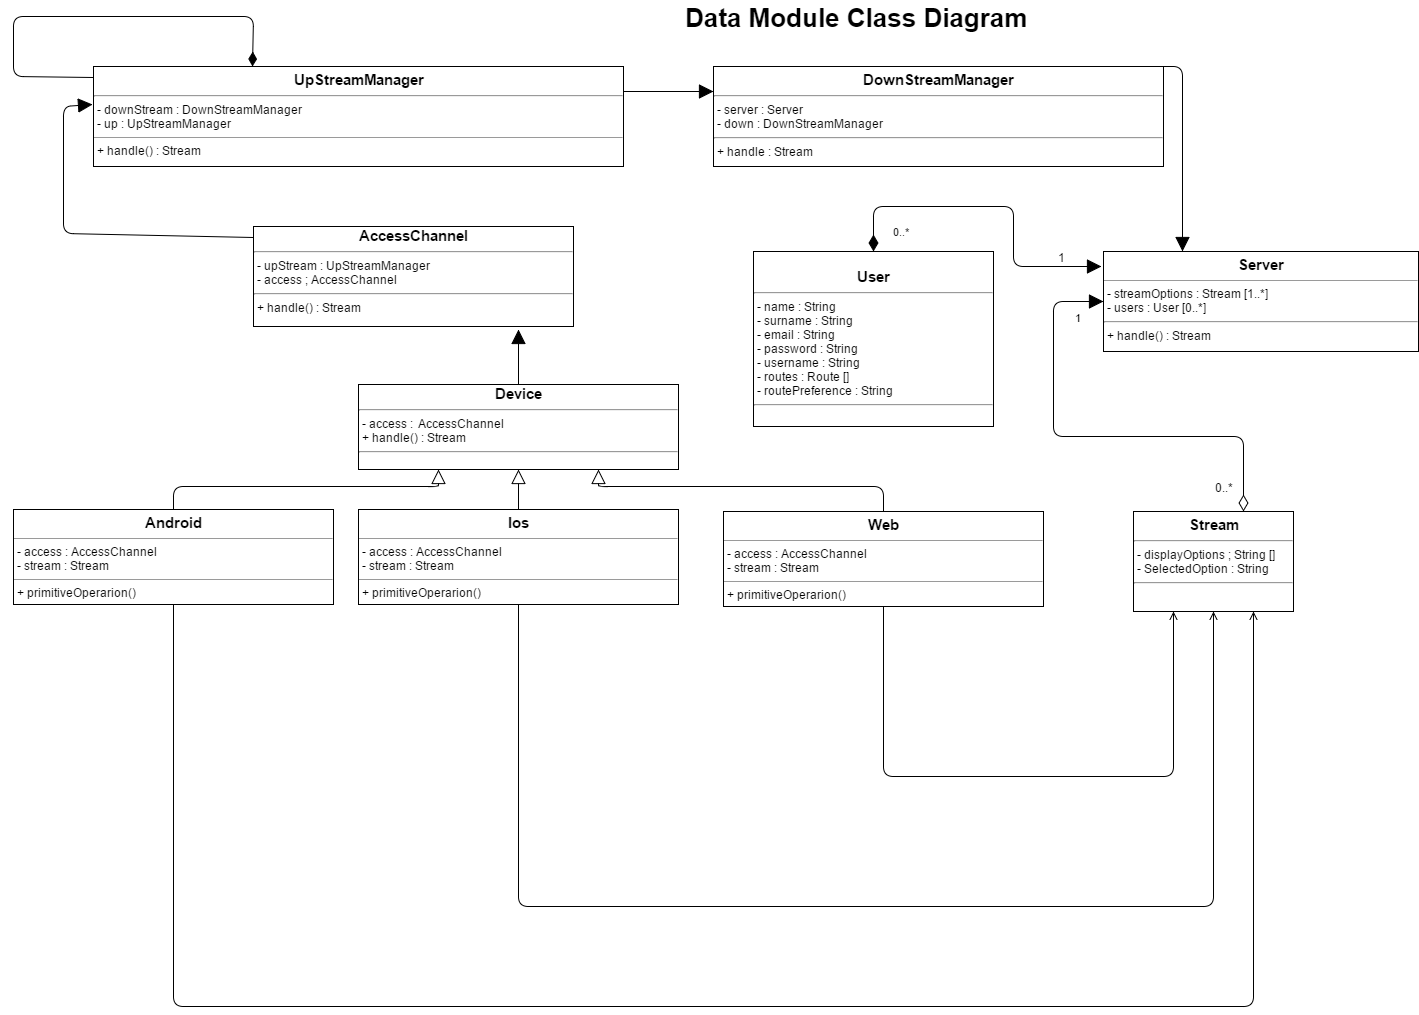

The diagram above was exported from draw.io. Its source (the exported page's mxGraphModel, read from the mxfile embedded in the PNG):
<mxGraphModel dx="2062" dy="749" grid="1" gridSize="10" guides="1" tooltips="1" connect="1" arrows="1" fold="1" page="1" pageScale="1" pageWidth="850" pageHeight="1100" background="#ffffff" math="0" shadow="0">
  <root>
    <mxCell id="0" />
    <mxCell id="1" parent="0" />
    <mxCell id="2" value="&lt;p style=&quot;margin: 0px ; margin-top: 4px ; text-align: center&quot;&gt;&lt;b&gt;&lt;font style=&quot;font-size: 15px&quot;&gt;DownStreamManager&lt;/font&gt;&lt;/b&gt;&lt;/p&gt;&lt;hr id=&quot;null&quot;&gt;&amp;nbsp;- server : Server&lt;div&gt;&amp;nbsp;- down : DownStreamManager&lt;br&gt;&lt;div&gt;&lt;hr id=&quot;null&quot;&gt;&amp;nbsp;+ handle : Stream&lt;/div&gt;&lt;/div&gt;" style="verticalAlign=top;align=left;overflow=fill;fontSize=12;fontFamily=Helvetica;html=1;" parent="1" vertex="1">
      <mxGeometry x="740" y="90" width="450" height="100" as="geometry" />
    </mxCell>
    <mxCell id="3" value="&lt;div style=&quot;text-align: center&quot;&gt;&lt;b style=&quot;font-size: 15px&quot;&gt;AccessChannel&lt;/b&gt;&lt;br&gt;&lt;/div&gt;&lt;div style=&quot;text-align: center&quot;&gt;&lt;div style=&quot;text-align: left&quot;&gt;&lt;hr id=&quot;null&quot;&gt;&lt;/div&gt;&lt;div style=&quot;text-align: left&quot;&gt;&amp;nbsp;- upStream : UpStreamManager&lt;br&gt;&amp;nbsp;- access ; AccessChannel&lt;/div&gt;&lt;div style=&quot;text-align: left&quot;&gt;&lt;hr id=&quot;null&quot;&gt;&lt;/div&gt;&lt;div style=&quot;text-align: left&quot;&gt;&amp;nbsp;+ handle() : Stream&lt;br&gt;&lt;/div&gt;&lt;/div&gt;&lt;p style=&quot;margin: 0px ; margin-top: 4px ; text-align: center&quot;&gt;&lt;/p&gt;" style="verticalAlign=top;align=left;overflow=fill;fontSize=12;fontFamily=Helvetica;html=1;" parent="1" vertex="1">
      <mxGeometry x="280" y="250" width="320" height="100" as="geometry" />
    </mxCell>
    <mxCell id="4" value="&lt;div style=&quot;text-align: center&quot;&gt;&lt;b style=&quot;line-height: 130%&quot;&gt;&lt;font style=&quot;font-size: 15px&quot;&gt;&lt;br&gt;&lt;/font&gt;&lt;/b&gt;&lt;/div&gt;&lt;div style=&quot;text-align: center&quot;&gt;&lt;b style=&quot;line-height: 130%&quot;&gt;&lt;font style=&quot;font-size: 15px&quot;&gt;User&lt;/font&gt;&lt;/b&gt;&lt;br&gt;&lt;/div&gt;&lt;div style=&quot;text-align: center&quot;&gt;&lt;hr id=&quot;null&quot;&gt;&lt;div style=&quot;text-align: left&quot;&gt;&amp;nbsp;- name : String&lt;/div&gt;&lt;div style=&quot;text-align: left&quot;&gt;&amp;nbsp;- surname : String&lt;/div&gt;&lt;div style=&quot;text-align: left&quot;&gt;&amp;nbsp;- email : String&lt;/div&gt;&lt;div style=&quot;text-align: left&quot;&gt;&amp;nbsp;- password : String&lt;/div&gt;&lt;div style=&quot;text-align: left&quot;&gt;&amp;nbsp;- username : String&lt;/div&gt;&lt;div style=&quot;text-align: left&quot;&gt;&amp;nbsp;- routes : Route []&lt;/div&gt;&lt;div style=&quot;text-align: left&quot;&gt;&amp;nbsp;- routePreference : String&lt;/div&gt;&lt;div style=&quot;text-align: left&quot;&gt;&lt;hr id=&quot;null&quot;&gt;&amp;nbsp;&lt;/div&gt;&lt;/div&gt;&lt;p style=&quot;margin: 0px ; margin-top: 4px ; text-align: center&quot;&gt;&lt;/p&gt;" style="verticalAlign=top;align=left;overflow=fill;fontSize=12;fontFamily=Helvetica;html=1;" parent="1" vertex="1">
      <mxGeometry x="780" y="275" width="240" height="175" as="geometry" />
    </mxCell>
    <mxCell id="5" value="&lt;p style=&quot;margin: 0px ; margin-top: 4px ; text-align: center&quot;&gt;&lt;b&gt;&lt;font style=&quot;font-size: 15px&quot;&gt;Android&lt;/font&gt;&lt;/b&gt;&lt;/p&gt;&lt;hr size=&quot;1&quot;&gt;&amp;nbsp;- access : AccessChannel&lt;div&gt;&amp;nbsp;- stream : Stream&lt;br&gt;&lt;div&gt;&lt;hr size=&quot;1&quot;&gt;&lt;div style=&quot;height: 2px&quot;&gt;&amp;nbsp;+ primitiveOperarion()&lt;/div&gt;&lt;/div&gt;&lt;/div&gt;" style="verticalAlign=top;align=left;overflow=fill;fontSize=12;fontFamily=Helvetica;html=1;" parent="1" vertex="1">
      <mxGeometry x="40" y="533" width="320" height="95" as="geometry" />
    </mxCell>
    <mxCell id="6" value="&lt;p style=&quot;margin: 0px ; margin-top: 4px ; text-align: center&quot;&gt;&lt;b&gt;&lt;font style=&quot;font-size: 15px&quot;&gt;Stream&lt;/font&gt;&lt;/b&gt;&lt;/p&gt;&lt;div style=&quot;height: 2px&quot;&gt;&lt;div&gt;&lt;hr id=&quot;null&quot;&gt;&lt;/div&gt;&lt;div&gt;&amp;nbsp;- displayOptions ; String []&lt;/div&gt;&lt;div&gt;&amp;nbsp;- SelectedOption : String&lt;/div&gt;&lt;hr id=&quot;null&quot;&gt;&lt;div&gt;&amp;nbsp;&lt;/div&gt;&lt;/div&gt;" style="verticalAlign=top;align=left;overflow=fill;fontSize=12;fontFamily=Helvetica;html=1;" parent="1" vertex="1">
      <mxGeometry x="1160" y="535" width="160" height="100" as="geometry" />
    </mxCell>
    <mxCell id="7" value="&lt;p style=&quot;margin: 0px ; margin-top: 4px ; text-align: center&quot;&gt;&lt;b&gt;&lt;font style=&quot;font-size: 15px&quot;&gt;UpStreamManager&lt;/font&gt;&lt;/b&gt;&lt;/p&gt;&lt;hr id=&quot;null&quot;&gt;&amp;nbsp;- downStream : DownStreamManager&lt;div&gt;&amp;nbsp;- up : UpStreamManager&lt;br&gt;&lt;hr size=&quot;1&quot;&gt;&amp;nbsp;+ handle() : Stream&lt;/div&gt;" style="verticalAlign=top;align=left;overflow=fill;fontSize=12;fontFamily=Helvetica;html=1;" parent="1" vertex="1">
      <mxGeometry x="120" y="90" width="530" height="100" as="geometry" />
    </mxCell>
    <mxCell id="8" value="&lt;p style=&quot;margin: 0px ; margin-top: 4px ; text-align: center&quot;&gt;&lt;b&gt;&lt;font style=&quot;font-size: 15px&quot;&gt;Ios&lt;/font&gt;&lt;/b&gt;&lt;/p&gt;&lt;hr size=&quot;1&quot;&gt;&amp;nbsp;- access : AccessChannel&lt;div&gt;&amp;nbsp;- stream : Stream&lt;br&gt;&lt;div&gt;&lt;hr size=&quot;1&quot;&gt;&lt;div style=&quot;height: 2px&quot;&gt;&amp;nbsp;+ primitiveOperarion()&lt;br&gt;&lt;/div&gt;&lt;/div&gt;&lt;/div&gt;" style="verticalAlign=top;align=left;overflow=fill;fontSize=12;fontFamily=Helvetica;html=1;" parent="1" vertex="1">
      <mxGeometry x="385" y="533" width="320" height="95" as="geometry" />
    </mxCell>
    <mxCell id="9" value="&lt;p style=&quot;margin: 0px ; margin-top: 4px ; text-align: center&quot;&gt;&lt;b&gt;&lt;font style=&quot;font-size: 15px&quot;&gt;Web&lt;/font&gt;&lt;/b&gt;&lt;/p&gt;&lt;hr size=&quot;1&quot;&gt;&amp;nbsp;- access : AccessChannel&lt;div&gt;&amp;nbsp;- stream : Stream&lt;br&gt;&lt;div&gt;&lt;hr size=&quot;1&quot;&gt;&lt;div style=&quot;height: 2px&quot;&gt;&amp;nbsp;+ primitiveOperarion()&lt;br&gt;&lt;/div&gt;&lt;/div&gt;&lt;/div&gt;" style="verticalAlign=top;align=left;overflow=fill;fontSize=12;fontFamily=Helvetica;html=1;" parent="1" vertex="1">
      <mxGeometry x="750" y="535" width="320" height="95" as="geometry" />
    </mxCell>
    <mxCell id="10" value="&lt;p style=&quot;margin: 0px ; margin-top: 4px ; text-align: center&quot;&gt;&lt;b&gt;&lt;font style=&quot;font-size: 15px&quot;&gt;Server&lt;/font&gt;&lt;/b&gt;&lt;/p&gt;&lt;hr size=&quot;1&quot;&gt;&lt;div&gt;&amp;nbsp;- streamOptions : Stream [1..*]&lt;/div&gt;&lt;div&gt;&amp;nbsp;- users : User [0..*]&lt;/div&gt;&lt;div&gt;&lt;hr id=&quot;null&quot;&gt;&amp;nbsp;+ handle() : Stream&lt;/div&gt;" style="verticalAlign=top;align=left;overflow=fill;fontSize=12;fontFamily=Helvetica;html=1;" parent="1" vertex="1">
      <mxGeometry x="1130" y="275" width="315" height="100" as="geometry" />
    </mxCell>
    <mxCell id="11" value="0..*" style="endArrow=block;html=1;endSize=12;startArrow=diamondThin;startSize=14;startFill=1;edgeStyle=orthogonalEdgeStyle;align=left;verticalAlign=bottom;exitX=0.5;exitY=0;endFill=1;entryX=-0.005;entryY=0.153;entryPerimeter=0;" parent="1" source="4" target="10" edge="1">
      <mxGeometry x="-0.9325" y="-18" relative="1" as="geometry">
        <mxPoint x="1771.0000000000005" y="350" as="sourcePoint" />
        <mxPoint x="1120" y="290" as="targetPoint" />
        <Array as="points">
          <mxPoint x="900" y="230" />
          <mxPoint x="1040" y="230" />
          <mxPoint x="1040" y="290" />
        </Array>
        <mxPoint as="offset" />
      </mxGeometry>
    </mxCell>
    <mxCell id="12" value="1" style="text;html=1;resizable=0;points=[];align=center;verticalAlign=middle;labelBackgroundColor=#ffffff;" parent="11" vertex="1" connectable="0">
      <mxGeometry x="0.8315" y="-2" relative="1" as="geometry">
        <mxPoint x="-12" y="-12" as="offset" />
      </mxGeometry>
    </mxCell>
    <mxCell id="13" value="" style="endArrow=block;endSize=12;html=1;exitX=1;exitY=0.25;entryX=0;entryY=0.25;endFill=1;" parent="1" source="7" target="2" edge="1">
      <mxGeometry y="-30" width="160" relative="1" as="geometry">
        <mxPoint x="652" y="86" as="sourcePoint" />
        <mxPoint x="770" y="140" as="targetPoint" />
        <Array as="points" />
        <mxPoint as="offset" />
      </mxGeometry>
    </mxCell>
    <mxCell id="14" value="" style="endArrow=block;endSize=12;html=1;exitX=1.001;exitY=-0.004;entryX=0.25;entryY=0;exitPerimeter=0;endFill=1;" parent="1" source="2" target="10" edge="1">
      <mxGeometry x="1240" y="230" width="160" as="geometry">
        <mxPoint x="1240" y="230" as="sourcePoint" />
        <mxPoint x="1400" y="230" as="targetPoint" />
        <mxPoint as="offset" />
        <Array as="points">
          <mxPoint x="1209" y="90" />
        </Array>
      </mxGeometry>
    </mxCell>
    <mxCell id="15" value="" style="endArrow=block;endSize=12;html=1;exitX=0;exitY=0.11;exitPerimeter=0;endFill=1;" parent="1" source="3" edge="1">
      <mxGeometry x="660" y="225" width="160" as="geometry">
        <mxPoint x="660" y="225" as="sourcePoint" />
        <mxPoint x="119" y="128" as="targetPoint" />
        <Array as="points">
          <mxPoint x="90" y="257" />
          <mxPoint x="90" y="130" />
        </Array>
        <mxPoint as="offset" />
      </mxGeometry>
    </mxCell>
    <mxCell id="16" value="" style="endArrow=block;endSize=12;html=1;entryX=0.25;entryY=1;exitX=0.5;exitY=0;endFill=0;" parent="1" source="5" target="23" edge="1">
      <mxGeometry x="670" y="235" width="160" as="geometry">
        <mxPoint x="340" y="490" as="sourcePoint" />
        <mxPoint x="280" y="350" as="targetPoint" />
        <Array as="points">
          <mxPoint x="200" y="510" />
          <mxPoint x="465" y="510" />
        </Array>
        <mxPoint as="offset" />
      </mxGeometry>
    </mxCell>
    <mxCell id="17" value="" style="endArrow=block;endSize=12;html=1;exitX=0.5;exitY=0;entryX=0.5;entryY=1;endFill=0;" parent="1" source="8" target="23" edge="1">
      <mxGeometry x="1160" y="255" width="160" as="geometry">
        <mxPoint x="780" y="550" as="sourcePoint" />
        <mxPoint x="700" y="440" as="targetPoint" />
        <Array as="points" />
        <mxPoint as="offset" />
      </mxGeometry>
    </mxCell>
    <mxCell id="18" value="1" style="endArrow=block;html=1;endSize=12;startArrow=diamondThin;startSize=14;startFill=0;edgeStyle=orthogonalEdgeStyle;align=left;verticalAlign=bottom;entryX=0;entryY=0.5;endFill=1;" parent="1" source="6" target="10" edge="1">
      <mxGeometry as="geometry">
        <mxPoint x="1740" y="160" as="sourcePoint" />
        <mxPoint x="1990" y="-20" as="targetPoint" />
        <Array as="points">
          <mxPoint x="1270" y="460" />
          <mxPoint x="1080" y="460" />
          <mxPoint x="1080" y="325" />
        </Array>
        <mxPoint x="-100" y="-80" as="offset" />
      </mxGeometry>
    </mxCell>
    <mxCell id="19" value="0..*" style="text;html=1;resizable=0;points=[];align=center;verticalAlign=middle;labelBackgroundColor=#ffffff;" parent="18" vertex="1" connectable="0">
      <mxGeometry relative="1" as="geometry">
        <mxPoint x="130" y="50" as="offset" />
      </mxGeometry>
    </mxCell>
    <mxCell id="20" value="" style="endArrow=open;startArrow=none;endFill=0;startFill=0;html=1;entryX=0.25;entryY=1;exitX=0.5;exitY=1;" parent="1" source="9" target="6" edge="1">
      <mxGeometry width="160" relative="1" as="geometry">
        <mxPoint x="1360" y="530" as="sourcePoint" />
        <mxPoint x="1880" y="810" as="targetPoint" />
        <Array as="points">
          <mxPoint x="910" y="800" />
          <mxPoint x="1200" y="800" />
        </Array>
      </mxGeometry>
    </mxCell>
    <mxCell id="21" value="" style="endArrow=open;startArrow=none;endFill=0;startFill=0;html=1;entryX=0.5;entryY=1;exitX=0.5;exitY=1;" parent="1" source="8" target="6" edge="1">
      <mxGeometry x="1320" y="340" width="160" as="geometry">
        <mxPoint x="1320" y="591" as="sourcePoint" />
        <mxPoint x="1790" y="340" as="targetPoint" />
        <Array as="points">
          <mxPoint x="545" y="930" />
          <mxPoint x="1240" y="930" />
        </Array>
      </mxGeometry>
    </mxCell>
    <mxCell id="22" value="" style="endArrow=open;startArrow=none;endFill=0;startFill=0;html=1;entryX=0.75;entryY=1;exitX=0.5;exitY=1;" parent="1" source="5" target="6" edge="1">
      <mxGeometry x="1330" y="350" width="160" as="geometry">
        <mxPoint x="1122" y="730.7647058823529" as="sourcePoint" />
        <mxPoint x="1830.2352941176473" y="340.17647058823536" as="targetPoint" />
        <Array as="points">
          <mxPoint x="200" y="1030" />
          <mxPoint x="1280" y="1030" />
        </Array>
      </mxGeometry>
    </mxCell>
    <mxCell id="23" value="&lt;div style=&quot;text-align: center&quot;&gt;&lt;b style=&quot;font-size: 15px&quot;&gt;Device&lt;/b&gt;&lt;/div&gt;&lt;div style=&quot;text-align: center&quot;&gt;&lt;div style=&quot;text-align: left&quot;&gt;&lt;hr id=&quot;null&quot;&gt;&lt;/div&gt;&lt;div style=&quot;text-align: left&quot;&gt;&amp;nbsp;- access : &amp;nbsp;AccessChannel&lt;br&gt;&lt;/div&gt;&lt;div style=&quot;text-align: left&quot;&gt;&amp;nbsp;+ handle() : Stream&lt;hr id=&quot;null&quot;&gt;&lt;/div&gt;&lt;/div&gt;&lt;p style=&quot;margin: 0px ; margin-top: 4px ; text-align: center&quot;&gt;&lt;/p&gt;" style="verticalAlign=top;align=left;overflow=fill;fontSize=12;fontFamily=Helvetica;html=1;" parent="1" vertex="1">
      <mxGeometry x="385" y="408" width="320" height="85" as="geometry" />
    </mxCell>
    <mxCell id="24" value="" style="endArrow=block;endSize=12;html=1;exitX=0.5;exitY=0;entryX=0.75;entryY=1;endFill=0;" parent="1" source="9" target="23" edge="1">
      <mxGeometry x="1415" y="213" width="160" as="geometry">
        <mxPoint x="1035" y="493" as="sourcePoint" />
        <mxPoint x="1035" y="431" as="targetPoint" />
        <Array as="points">
          <mxPoint x="910" y="510" />
          <mxPoint x="625" y="510" />
        </Array>
        <mxPoint as="offset" />
      </mxGeometry>
    </mxCell>
    <mxCell id="25" value="" style="endArrow=block;endSize=12;html=1;exitX=0.5;exitY=0;endFill=1;entryX=0.827;entryY=1.031;entryPerimeter=0;" parent="1" source="23" target="3" edge="1">
      <mxGeometry x="1170" y="265" width="160" as="geometry">
        <mxPoint x="790" y="545" as="sourcePoint" />
        <mxPoint x="790" y="483" as="targetPoint" />
        <Array as="points" />
        <mxPoint as="offset" />
      </mxGeometry>
    </mxCell>
    <mxCell id="28" value="" style="endArrow=diamondThin;html=1;exitX=0;exitY=0.11;exitPerimeter=0;entryX=0.353;entryY=0;entryPerimeter=0;endFill=1;strokeWidth=1;targetPerimeterSpacing=0;endSize=12;" parent="1" edge="1">
      <mxGeometry width="50" height="50" relative="1" as="geometry">
        <mxPoint x="120" y="101" as="sourcePoint" />
        <mxPoint x="279" y="90" as="targetPoint" />
        <Array as="points">
          <mxPoint x="40" y="100" />
          <mxPoint x="40" y="40" />
          <mxPoint x="280" y="40" />
        </Array>
      </mxGeometry>
    </mxCell>
    <mxCell id="7d10da2745bf32f0-31" value="&lt;font style=&quot;font-size: 26px&quot;&gt;&lt;b&gt;Data Module Class Diagram&lt;/b&gt;&lt;/font&gt;" style="text;html=1;resizable=0;points=[];autosize=1;align=left;verticalAlign=top;spacingTop=-4;" vertex="1" parent="1">
      <mxGeometry x="710" y="24" width="360" height="20" as="geometry" />
    </mxCell>
  </root>
</mxGraphModel>